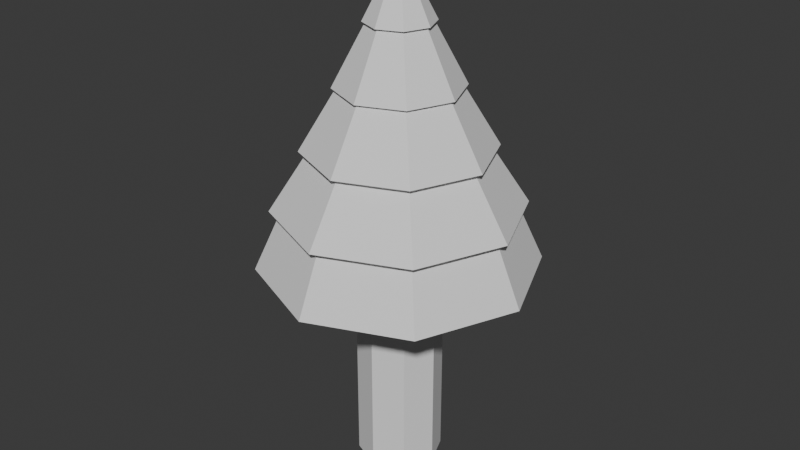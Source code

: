 # Source: arbol.blend  (saved by Blender 4.0.36; exported with 4.5.12 LTS)
import bpy
from mathutils import Matrix  # noqa: F401  (used for matrix-valued properties, if any)

bpy.ops.wm.read_factory_settings(use_empty=True)
scene = bpy.context.scene
scene.name = 'Scene'

# ---- collections
col_collection = bpy.data.collections.new('Collection'); scene.collection.children.link(col_collection)

# ---- world
world_world = bpy.data.worlds.new('World'); scene.world = world_world
world_world.use_nodes = True; world_world.node_tree.nodes.clear()
_N = world_world.node_tree.nodes; _L = world_world.node_tree.links
n0 = _N.new('ShaderNodeOutputWorld'); n0.name = 'World Output'; n0.location = (300, 300)
n1 = _N.new('ShaderNodeBackground'); n1.name = 'Background'; n1.location = (10, 300)
n1.inputs[0].default_value = (0.05088, 0.05088, 0.05088, 1.0)
_L.new(n1.outputs[0], n0.inputs[0])
n0.is_active_output = True
world_world.color = (0.05088, 0.05088, 0.05088)
world_world.use_sun_shadow = False
world_world.sun_shadow_jitter_overblur = 0.0

# ---- meshes
me_cylinder_001 = bpy.data.meshes.new('Cylinder.001')
me_cylinder_001.from_pydata([(-5.76e-09, 2.305, -2.48), (7.124e-09, 0.05705, 2.48), (1.63, 1.63, -2.48), (0.04034, 0.04034, 2.48), (2.305, 0.0, -2.48), (0.05705, 0.0, 2.48), (1.63, -1.63, -2.48), (0.04034, -0.04034, 2.48), (-5.76e-09, -2.305, -2.48), (7.124e-09, -0.05705, 2.48), (-1.63, -1.63, -2.48), (-0.04034, -0.04034, 2.48), (-2.305, 0.0, -2.48), (-0.05705, 0.0, 2.48), (-1.63, 1.63, -2.48), (-0.04034, 0.04034, 2.48), (-3.183e-09, 1.855, -1.488), (-6.065e-10, 1.406, -0.496), (1.97e-09, 0.9562, 0.496), (4.547e-09, 0.5066, 1.488), (0.3582, 0.3582, 1.488), (0.6762, 0.6762, 0.496), (0.9941, 0.9941, -0.496), (1.312, 1.312, -1.488), (0.5066, 0.0, 1.488), (0.9562, 0.0, 0.496), (1.406, 0.0, -0.496), (1.855, 0.0, -1.488), (0.3582, -0.3582, 1.488), (0.6762, -0.6762, 0.496), (0.9941, -0.9941, -0.496), (1.312, -1.312, -1.488), (4.547e-09, -0.5066, 1.488), (1.97e-09, -0.9562, 0.496), (-6.065e-10, -1.406, -0.496), (-3.183e-09, -1.855, -1.488), (-0.3582, -0.3582, 1.488), (-0.6762, -0.6762, 0.496), (-0.9941, -0.9941, -0.496), (-1.312, -1.312, -1.488), (-0.5066, 0.0, 1.488), (-0.9562, 0.0, 0.496), (-1.406, 0.0, -0.496), (-1.855, 0.0, -1.488), (-0.3582, 0.3582, 1.488), (-0.6762, 0.6762, 0.496), (-0.9941, 0.9941, -0.496), (-1.312, 1.312, -1.488), (6.023e-09, 0.5597, 1.503), (0.3958, 0.3958, 1.503), (0.5597, -8.9e-10, 1.503), (0.3958, -0.3958, 1.503), (6.023e-09, -0.5597, 1.503), (-0.3958, -0.3958, 1.503), (-0.5597, -8.9e-10, 1.503), (-0.3958, 0.3958, 1.503), (1.57e-09, 1.026, 0.5063), (0.7256, 0.7256, 0.5063), (1.026, -5.839e-10, 0.5063), (0.7256, -0.7256, 0.5063), (1.57e-09, -1.026, 0.5063), (-0.7256, -0.7256, 0.5063), (-1.026, -5.839e-10, 0.5063), (-0.7256, 0.7256, 0.5063), (-2.215e-09, 1.549, -0.4854), (1.095, 1.095, -0.4854), (1.549, -1.575e-09, -0.4854), (1.095, -1.095, -0.4854), (-2.215e-09, -1.549, -0.4854), (-1.095, -1.095, -0.4854), (-1.549, -1.575e-09, -0.4854), (-1.095, 1.095, -0.4854), (-6.554e-09, 2.04, -1.472), (1.442, 1.442, -1.472), (2.04, 0.0, -1.472), (1.442, -1.442, -1.472), (-6.554e-09, -2.04, -1.472), (-1.442, -1.442, -1.472), (-2.04, 0.0, -1.472), (-1.442, 1.442, -1.472), (-5.76e-09, 0.7106, -2.48), (0.5025, 0.5025, -2.48), (0.7106, 0.0, -2.48), (0.5025, -0.5025, -2.48), (-5.76e-09, -0.7106, -2.48), (-0.5025, -0.5025, -2.48), (-0.7106, 0.0, -2.48), (-0.5025, 0.5025, -2.48), (-5.76e-09, 2.305, -2.48), (1.63, 1.63, -2.48), (2.305, 0.0, -2.48), (1.63, -1.63, -2.48), (-5.76e-09, -2.305, -2.48), (-1.63, -1.63, -2.48), (-2.305, 0.0, -2.48), (-1.63, 1.63, -2.48), (-5.76e-09, 0.7106, -6.084), (0.5025, 0.5025, -6.084), (0.7106, 0.0, -6.084), (0.5025, -0.5025, -6.084), (-5.76e-09, -0.7106, -6.084), (-0.5025, -0.5025, -6.084), (-0.7106, 0.0, -6.084), (-0.5025, 0.5025, -6.084)], [], [(48, 1, 3, 49), (49, 3, 5, 50), (50, 5, 7, 51), (51, 7, 9, 52), (52, 9, 11, 53), (53, 11, 13, 54), (3, 1, 15, 13, 11, 9, 7, 5), (54, 13, 15, 55), (55, 15, 1, 48), (12, 14, 95, 94), (14, 47, 16, 0), (79, 46, 17, 72), (71, 45, 18, 64), (63, 44, 19, 56), (12, 43, 47, 14), (78, 42, 46, 79), (70, 41, 45, 71), (62, 40, 44, 63), (10, 39, 43, 12), (77, 38, 42, 78), (69, 37, 41, 70), (61, 36, 40, 62), (8, 35, 39, 10), (76, 34, 38, 77), (68, 33, 37, 69), (60, 32, 36, 61), (6, 31, 35, 8), (75, 30, 34, 76), (67, 29, 33, 68), (59, 28, 32, 60), (4, 27, 31, 6), (74, 26, 30, 75), (66, 25, 29, 67), (58, 24, 28, 59), (2, 23, 27, 4), (73, 22, 26, 74), (65, 21, 25, 66), (57, 20, 24, 58), (0, 16, 23, 2), (72, 17, 22, 73), (64, 18, 21, 65), (56, 19, 20, 57), (44, 55, 48, 19), (40, 54, 55, 44), (36, 53, 54, 40), (32, 52, 53, 36), (28, 51, 52, 32), (24, 50, 51, 28), (20, 49, 50, 24), (19, 48, 49, 20), (18, 56, 57, 21), (21, 57, 58, 25), (25, 58, 59, 29), (29, 59, 60, 33), (33, 60, 61, 37), (37, 61, 62, 41), (41, 62, 63, 45), (45, 63, 56, 18), (17, 64, 65, 22), (22, 65, 66, 26), (26, 66, 67, 30), (30, 67, 68, 34), (34, 68, 69, 38), (38, 69, 70, 42), (42, 70, 71, 46), (46, 71, 64, 17), (16, 72, 73, 23), (23, 73, 74, 27), (27, 74, 75, 31), (31, 75, 76, 35), (35, 76, 77, 39), (39, 77, 78, 43), (43, 78, 79, 47), (47, 79, 72, 16), (86, 87, 103, 102), (2, 4, 90, 89), (8, 10, 93, 92), (14, 0, 88, 95), (0, 2, 89, 88), (4, 6, 91, 90), (10, 12, 94, 93), (6, 8, 92, 91), (80, 87, 95, 88), (82, 81, 89, 90), (83, 82, 90, 91), (84, 83, 91, 92), (85, 84, 92, 93), (87, 86, 94, 95), (81, 80, 88, 89), (86, 85, 93, 94), (96, 97, 98, 99, 100, 101, 102, 103), (84, 85, 101, 100), (82, 83, 99, 98), (80, 81, 97, 96), (87, 80, 96, 103), (85, 86, 102, 101), (83, 84, 100, 99), (81, 82, 98, 97)])
_uv = me_cylinder_001.uv_layers.new(name='UVMap')
_uv.uv.foreach_set('vector', [1.0, 0.9015, 1.0, 1.0, 0.875, 1.0, 0.875, 0.9015, 0.875, 0.9015, 0.875, 1.0, 0.75, 1.0, 0.75, 0.9015, 0.75, 0.9015, 0.75, 1.0, 0.625, 1.0, 0.625, 0.9015, 0.625, 0.9015, 0.625, 1.0, 0.5, 1.0, 0.5, 0.9015, 0.5, 0.9015, 0.5, 1.0, 0.375, 1.0, 0.375, 0.9015, 0.375, 0.9015, 0.375, 1.0, 0.25, 1.0, 0.25, 0.9015, 0.4197, 0.4197, 0.25, 0.49, 0.08029, 0.4197, 0.01, 0.25, 0.08029, 0.08029, 0.25, 0.01, 0.4197, 0.08029, 0.49, 0.25, 0.25, 0.9015, 0.25, 1.0, 0.125, 1.0, 0.125, 0.9015, 0.125, 0.9015, 0.125, 1.0, 0.0, 1.0, 0.0, 0.9015, 0.25, 0.5, 0.125, 0.5, 0.125, 0.5, 0.25, 0.5, 0.125, 0.5, 0.125, 0.6, 0.0, 0.6, 0.0, 0.5, 0.125, 0.6016, 0.125, 0.7, 0.0, 0.7, 0.0, 0.6016, 0.125, 0.7011, 0.125, 0.8, 0.0, 0.8, 0.0, 0.7011, 0.125, 0.801, 0.125, 0.9, 0.0, 0.9, 0.0, 0.801, 0.25, 0.5, 0.25, 0.6, 0.125, 0.6, 0.125, 0.5, 0.25, 0.6016, 0.25, 0.7, 0.125, 0.7, 0.125, 0.6016, 0.25, 0.7011, 0.25, 0.8, 0.125, 0.8, 0.125, 0.7011, 0.25, 0.801, 0.25, 0.9, 0.125, 0.9, 0.125, 0.801, 0.375, 0.5, 0.375, 0.6, 0.25, 0.6, 0.25, 0.5, 0.375, 0.6016, 0.375, 0.7, 0.25, 0.7, 0.25, 0.6016, 0.375, 0.7011, 0.375, 0.8, 0.25, 0.8, 0.25, 0.7011, 0.375, 0.801, 0.375, 0.9, 0.25, 0.9, 0.25, 0.801, 0.5, 0.5, 0.5, 0.6, 0.375, 0.6, 0.375, 0.5, 0.5, 0.6016, 0.5, 0.7, 0.375, 0.7, 0.375, 0.6016, 0.5, 0.7011, 0.5, 0.8, 0.375, 0.8, 0.375, 0.7011, 0.5, 0.801, 0.5, 0.9, 0.375, 0.9, 0.375, 0.801, 0.625, 0.5, 0.625, 0.6, 0.5, 0.6, 0.5, 0.5, 0.625, 0.6016, 0.625, 0.7, 0.5, 0.7, 0.5, 0.6016, 0.625, 0.7011, 0.625, 0.8, 0.5, 0.8, 0.5, 0.7011, 0.625, 0.801, 0.625, 0.9, 0.5, 0.9, 0.5, 0.801, 0.75, 0.5, 0.75, 0.6, 0.625, 0.6, 0.625, 0.5, 0.75, 0.6016, 0.75, 0.7, 0.625, 0.7, 0.625, 0.6016, 0.75, 0.7011, 0.75, 0.8, 0.625, 0.8, 0.625, 0.7011, 0.75, 0.801, 0.75, 0.9, 0.625, 0.9, 0.625, 0.801, 0.875, 0.5, 0.875, 0.6, 0.75, 0.6, 0.75, 0.5, 0.875, 0.6016, 0.875, 0.7, 0.75, 0.7, 0.75, 0.6016, 0.875, 0.7011, 0.875, 0.8, 0.75, 0.8, 0.75, 0.7011, 0.875, 0.801, 0.875, 0.9, 0.75, 0.9, 0.75, 0.801, 1.0, 0.5, 1.0, 0.6, 0.875, 0.6, 0.875, 0.5, 1.0, 0.6016, 1.0, 0.7, 0.875, 0.7, 0.875, 0.6016, 1.0, 0.7011, 1.0, 0.8, 0.875, 0.8, 0.875, 0.7011, 1.0, 0.801, 1.0, 0.9, 0.875, 0.9, 0.875, 0.801, 0.125, 0.9, 0.125, 0.9015, 0.0, 0.9015, 0.0, 0.9, 0.25, 0.9, 0.25, 0.9015, 0.125, 0.9015, 0.125, 0.9, 0.375, 0.9, 0.375, 0.9015, 0.25, 0.9015, 0.25, 0.9, 0.5, 0.9, 0.5, 0.9015, 0.375, 0.9015, 0.375, 0.9, 0.625, 0.9, 0.625, 0.9015, 0.5, 0.9015, 0.5, 0.9, 0.75, 0.9, 0.75, 0.9015, 0.625, 0.9015, 0.625, 0.9, 0.875, 0.9, 0.875, 0.9015, 0.75, 0.9015, 0.75, 0.9, 1.0, 0.9, 1.0, 0.9015, 0.875, 0.9015, 0.875, 0.9, 1.0, 0.8, 1.0, 0.801, 0.875, 0.801, 0.875, 0.8, 0.875, 0.8, 0.875, 0.801, 0.75, 0.801, 0.75, 0.8, 0.75, 0.8, 0.75, 0.801, 0.625, 0.801, 0.625, 0.8, 0.625, 0.8, 0.625, 0.801, 0.5, 0.801, 0.5, 0.8, 0.5, 0.8, 0.5, 0.801, 0.375, 0.801, 0.375, 0.8, 0.375, 0.8, 0.375, 0.801, 0.25, 0.801, 0.25, 0.8, 0.25, 0.8, 0.25, 0.801, 0.125, 0.801, 0.125, 0.8, 0.125, 0.8, 0.125, 0.801, 0.0, 0.801, 0.0, 0.8, 1.0, 0.7, 1.0, 0.7011, 0.875, 0.7011, 0.875, 0.7, 0.875, 0.7, 0.875, 0.7011, 0.75, 0.7011, 0.75, 0.7, 0.75, 0.7, 0.75, 0.7011, 0.625, 0.7011, 0.625, 0.7, 0.625, 0.7, 0.625, 0.7011, 0.5, 0.7011, 0.5, 0.7, 0.5, 0.7, 0.5, 0.7011, 0.375, 0.7011, 0.375, 0.7, 0.375, 0.7, 0.375, 0.7011, 0.25, 0.7011, 0.25, 0.7, 0.25, 0.7, 0.25, 0.7011, 0.125, 0.7011, 0.125, 0.7, 0.125, 0.7, 0.125, 0.7011, 0.0, 0.7011, 0.0, 0.7, 1.0, 0.6, 1.0, 0.6016, 0.875, 0.6016, 0.875, 0.6, 0.875, 0.6, 0.875, 0.6016, 0.75, 0.6016, 0.75, 0.6, 0.75, 0.6, 0.75, 0.6016, 0.625, 0.6016, 0.625, 0.6, 0.625, 0.6, 0.625, 0.6016, 0.5, 0.6016, 0.5, 0.6, 0.5, 0.6, 0.5, 0.6016, 0.375, 0.6016, 0.375, 0.6, 0.375, 0.6, 0.375, 0.6016, 0.25, 0.6016, 0.25, 0.6, 0.25, 0.6, 0.25, 0.6016, 0.125, 0.6016, 0.125, 0.6, 0.125, 0.6, 0.125, 0.6016, 0.0, 0.6016, 0.0, 0.6, 0.676, 0.25, 0.6977, 0.3023, 0.6977, 0.3023, 0.676, 0.25, 0.875, 0.5, 0.75, 0.5, 0.75, 0.5, 0.875, 0.5, 0.5, 0.5, 0.375, 0.5, 0.375, 0.5, 0.5, 0.5, 0.125, 0.5, 0.0, 0.5, 0.0, 0.5, 0.125, 0.5, 1.0, 0.5, 0.875, 0.5, 0.875, 0.5, 1.0, 0.5, 0.75, 0.5, 0.625, 0.5, 0.625, 0.5, 0.75, 0.5, 0.375, 0.5, 0.25, 0.5, 0.25, 0.5, 0.375, 0.5, 0.625, 0.5, 0.5, 0.5, 0.5, 0.5, 0.625, 0.5, 0.75, 0.324, 0.6977, 0.3023, 0.5803, 0.4197, 0.75, 0.49, 0.824, 0.25, 0.8023, 0.3023, 0.9197, 0.4197, 0.99, 0.25, 0.8023, 0.1977, 0.824, 0.25, 0.99, 0.25, 0.9197, 0.08029, 0.75, 0.176, 0.8023, 0.1977, 0.9197, 0.08029, 0.75, 0.01, 0.6977, 0.1977, 0.75, 0.176, 0.75, 0.01, 0.5803, 0.08029, 0.6977, 0.3023, 0.676, 0.25, 0.51, 0.25, 0.5803, 0.4197, 0.8023, 0.3023, 0.75, 0.324, 0.75, 0.49, 0.9197, 0.4197, 0.676, 0.25, 0.6977, 0.1977, 0.5803, 0.08029, 0.51, 0.25, 0.75, 0.324, 0.8023, 0.3023, 0.824, 0.25, 0.8023, 0.1977, 0.75, 0.176, 0.6977, 0.1977, 0.676, 0.25, 0.6977, 0.3023, 0.75, 0.176, 0.6977, 0.1977, 0.6977, 0.1977, 0.75, 0.176, 0.824, 0.25, 0.8023, 0.1977, 0.8023, 0.1977, 0.824, 0.25, 0.75, 0.324, 0.8023, 0.3023, 0.8023, 0.3023, 0.75, 0.324, 0.6977, 0.3023, 0.75, 0.324, 0.75, 0.324, 0.6977, 0.3023, 0.6977, 0.1977, 0.676, 0.25, 0.676, 0.25, 0.6977, 0.1977, 0.8023, 0.1977, 0.75, 0.176, 0.75, 0.176, 0.8023, 0.1977, 0.8023, 0.3023, 0.824, 0.25, 0.824, 0.25, 0.8023, 0.3023])
me_cylinder_001.update()

# ---- objects
ob_cylinder_001 = bpy.data.objects.new('Cylinder.001', me_cylinder_001)

# ---- transforms, parenting, visibility, modifiers, constraints
ob_cylinder_001.location = (0.0, 0.0, 2.997)
_m = ob_cylinder_001.modifiers.new('Boolean', 'BOOLEAN')
_m.operation = 'UNION'

# ---- collection membership
col_collection.objects.link(ob_cylinder_001)

# ---- scene / render settings (as saved in the file)
scene.frame_start = 1; scene.frame_end = 250; scene.frame_set(1)
scene.render.engine = 'BLENDER_EEVEE_NEXT'
scene.cycles.sampling_pattern = 'TABULATED_SOBOL'
bpy.context.view_layer.update()

# ---- added for rendering (the .blend has no active camera and no usable light): camera, sun
cam_auto = bpy.data.cameras.new('AutoCamera')
cam_auto.lens = 50.0
cam_auto.sensor_width = 36.0
cam_auto.clip_end = 1000.0
ob_auto_camera = bpy.data.objects.new('AutoCamera', cam_auto)
scene.collection.objects.link(ob_auto_camera)
ob_auto_camera.location = (9.95829, -11.9499, 9.162)
ob_auto_camera.rotation_euler = (1.09748, -7.21219e-08, 0.694738)
scene.camera = ob_auto_camera
light_auto_sun = bpy.data.lights.new('AutoSun', 'SUN')
light_auto_sun.energy = 3.0
light_auto_sun.angle = 0.0523599
ob_auto_sun = bpy.data.objects.new('AutoSun', light_auto_sun)
scene.collection.objects.link(ob_auto_sun)
ob_auto_sun.rotation_euler = (0.872665, 0.174533, 0.523599)
bpy.context.view_layer.update()
